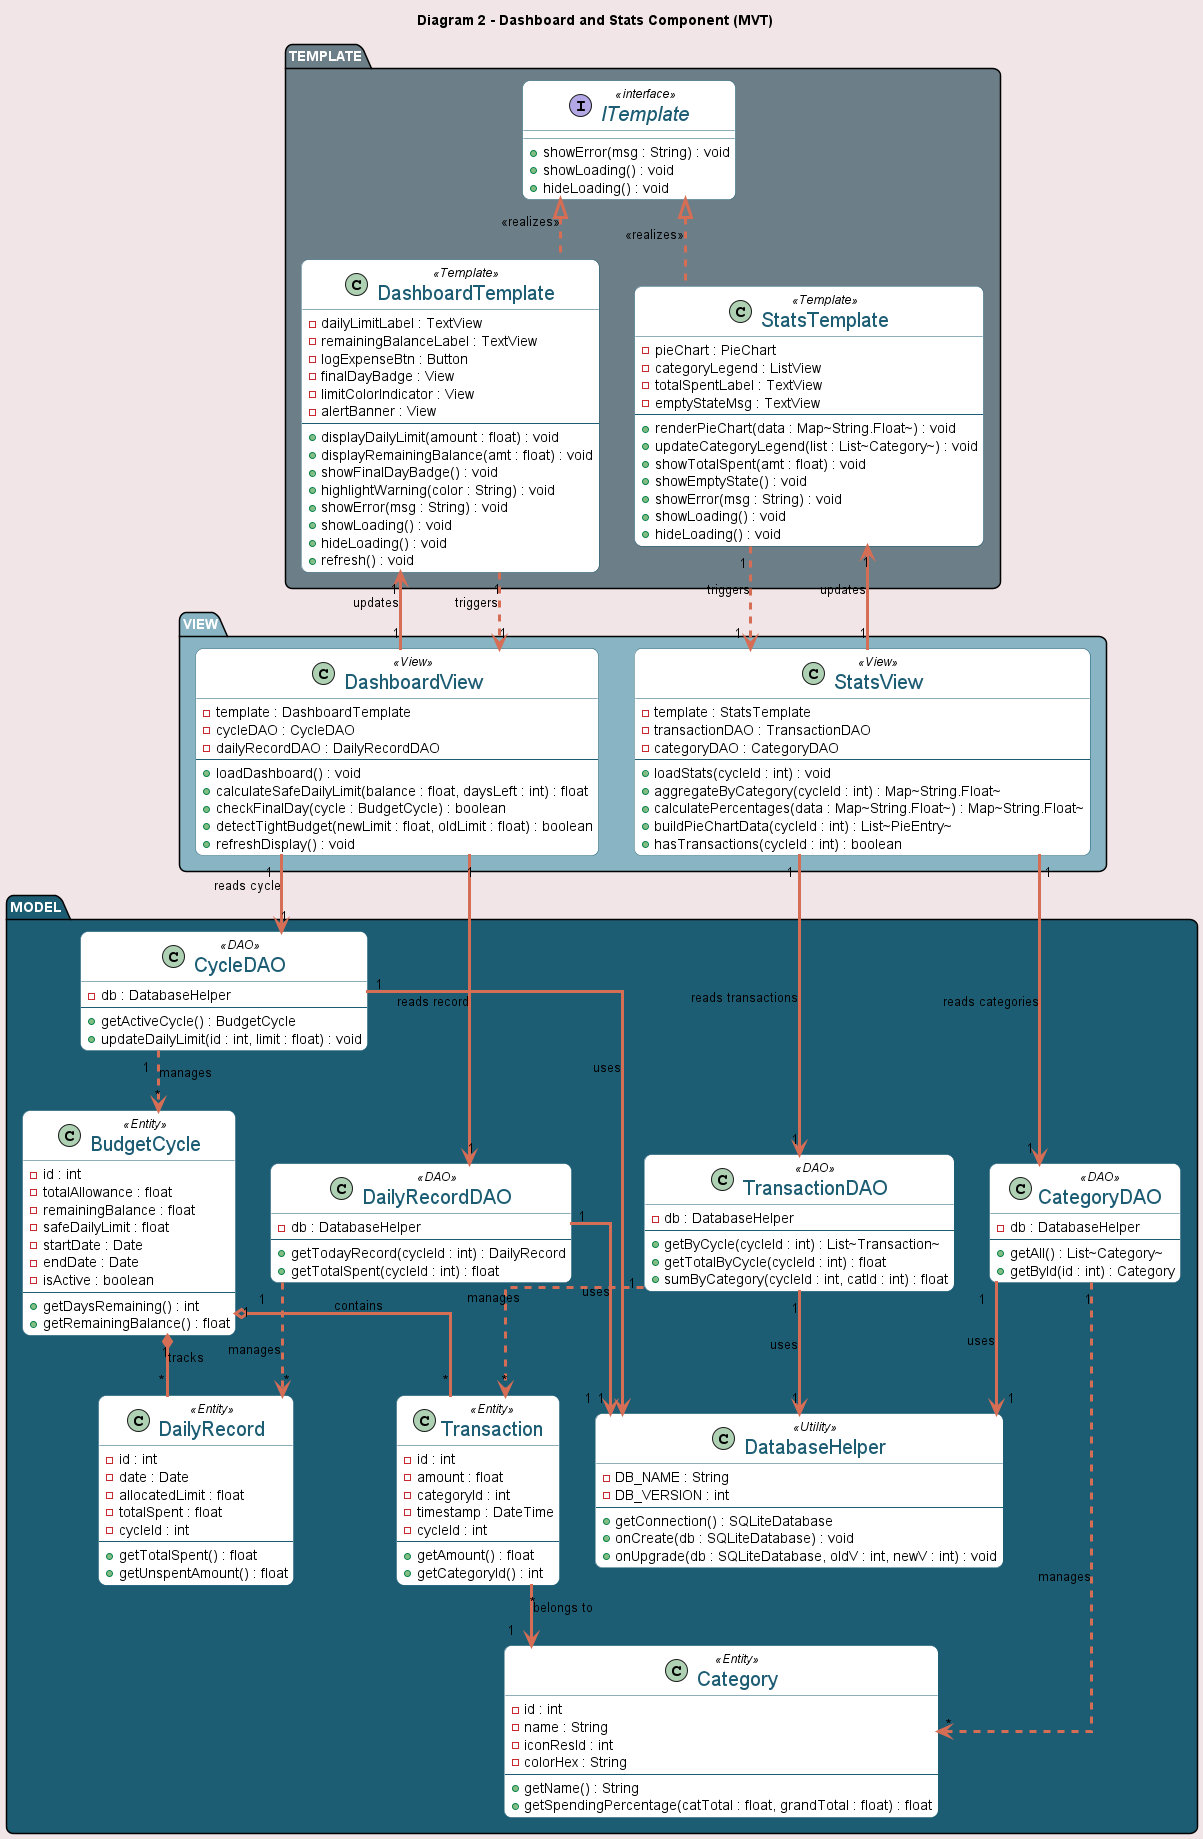

The diagram above was rendered by PlantUML. Its source (embedded in the PNG):
@startuml Diagram2_DashboardStats_MVT
allow_mixing
top to bottom direction
skinparam linetype ortho
skinparam shadowing false
skinparam roundcorner 15
skinparam packageBackgroundColor #1D5D74
skinparam packageFontColor #FFFFFF
skinparam classBorderColor #1D5D74
skinparam classArrowColor #D66D55
skinparam ArrowThickness 3
skinparam ClassFontSize 20
skinparam classBackgroundColor #FFFFFF
skinparam BackgroundColor #F1E5E8
skinparam classFontColor #1D5D74

title Diagram 2 - Dashboard and Stats Component (MVT)

package "MODEL" #1D5D74 {

  class DatabaseHelper <<Utility>> {
    - DB_NAME : String
    - DB_VERSION : int
    --
    + getConnection() : SQLiteDatabase
    + onCreate(db : SQLiteDatabase) : void
    + onUpgrade(db : SQLiteDatabase, oldV : int, newV : int) : void
  }

  class CycleDAO <<DAO>> {
    - db : DatabaseHelper
    --
    + getActiveCycle() : BudgetCycle
    + updateDailyLimit(id : int, limit : float) : void
  }

  class TransactionDAO <<DAO>> {
    - db : DatabaseHelper
    --
    + getByCycle(cycleId : int) : List~Transaction~
    + getTotalByCycle(cycleId : int) : float
    + sumByCategory(cycleId : int, catId : int) : float
  }

  class CategoryDAO <<DAO>> {
    - db : DatabaseHelper
    --
    + getAll() : List~Category~
    + getById(id : int) : Category
  }

  class DailyRecordDAO <<DAO>> {
    - db : DatabaseHelper
    --
    + getTodayRecord(cycleId : int) : DailyRecord
    + getTotalSpent(cycleId : int) : float
  }

  class BudgetCycle <<Entity>> {
    - id : int
    - totalAllowance : float
    - remainingBalance : float
    - safeDailyLimit : float
    - startDate : Date
    - endDate : Date
    - isActive : boolean
    --
    + getDaysRemaining() : int
    + getRemainingBalance() : float
  }

  class Transaction <<Entity>> {
    - id : int
    - amount : float
    - categoryId : int
    - timestamp : DateTime
    - cycleId : int
    --
    + getAmount() : float
    + getCategoryId() : int
  }

  class Category <<Entity>> {
    - id : int
    - name : String
    - iconResId : int
    - colorHex : String
    --
    + getName() : String
    + getSpendingPercentage(catTotal : float, grandTotal : float) : float
  }

  class DailyRecord <<Entity>> {
    - id : int
    - date : Date
    - allocatedLimit : float
    - totalSpent : float
    - cycleId : int
    --
    + getTotalSpent() : float
    + getUnspentAmount() : float
  }

  CycleDAO "1" --> "1" DatabaseHelper : "uses"
  TransactionDAO "1" --> "1" DatabaseHelper : "uses"
  CategoryDAO "1" --> "1" DatabaseHelper : "uses"
  DailyRecordDAO "1" --> "1" DatabaseHelper : "uses"

  CycleDAO "1" ..> "*" BudgetCycle : "manages"
  TransactionDAO "1" ..> "*" Transaction : "manages"
  CategoryDAO "1" ..> "*" Category : "manages"
  DailyRecordDAO "1" ..> "*" DailyRecord : "manages"

  BudgetCycle "1" *-- "*" DailyRecord : "tracks"
  BudgetCycle "1" o-- "*" Transaction : "contains"
  Transaction "*" --> "1" Category : "belongs to"
}

package "VIEW" #88b4c3 {

  class DashboardView <<View>> {
    - template : DashboardTemplate
    - cycleDAO : CycleDAO
    - dailyRecordDAO : DailyRecordDAO
    --
    + loadDashboard() : void
    + calculateSafeDailyLimit(balance : float, daysLeft : int) : float
    + checkFinalDay(cycle : BudgetCycle) : boolean
    + detectTightBudget(newLimit : float, oldLimit : float) : boolean
    + refreshDisplay() : void
  }

  class StatsView <<View>> {
    - template : StatsTemplate
    - transactionDAO : TransactionDAO
    - categoryDAO : CategoryDAO
    --
    + loadStats(cycleId : int) : void
    + aggregateByCategory(cycleId : int) : Map~String.Float~
    + calculatePercentages(data : Map~String.Float~) : Map~String.Float~
    + buildPieChartData(cycleId : int) : List~PieEntry~
    + hasTransactions(cycleId : int) : boolean
  }
}

package "TEMPLATE" #6c7e87 {

  interface ITemplate <<interface>> {
    + showError(msg : String) : void
    + showLoading() : void
    + hideLoading() : void
  }

  class DashboardTemplate <<Template>> {
    - dailyLimitLabel : TextView
    - remainingBalanceLabel : TextView
    - logExpenseBtn : Button
    - finalDayBadge : View
    - limitColorIndicator : View
    - alertBanner : View
    --
    + displayDailyLimit(amount : float) : void
    + displayRemainingBalance(amt : float) : void
    + showFinalDayBadge() : void
    + highlightWarning(color : String) : void
    + showError(msg : String) : void
    + showLoading() : void
    + hideLoading() : void
    + refresh() : void
  }

  class StatsTemplate <<Template>> {
    - pieChart : PieChart
    - categoryLegend : ListView
    - totalSpentLabel : TextView
    - emptyStateMsg : TextView
    --
    + renderPieChart(data : Map~String.Float~) : void
    + updateCategoryLegend(list : List~Category~) : void
    + showTotalSpent(amt : float) : void
    + showEmptyState() : void
    + showError(msg : String) : void
    + showLoading() : void
    + hideLoading() : void
  }

  ITemplate <|.. DashboardTemplate : <<realizes>>
  ITemplate <|.. StatsTemplate : <<realizes>>
}

' TEMPLATE -> VIEW (user interaction triggers View)
DashboardTemplate "1" ..> "1" DashboardView : "triggers"
StatsTemplate "1" ..> "1" StatsView : "triggers"

' VIEW -> TEMPLATE (View updates Template)
DashboardView "1" --> "1" DashboardTemplate : "updates"
StatsView "1" --> "1" StatsTemplate : "updates"

' VIEW -> DAO (View interacts with Model)
DashboardView "1" --> "1" CycleDAO : "reads cycle"
DashboardView "1" --> "1" DailyRecordDAO : "reads record"
StatsView "1" --> "1" TransactionDAO : "reads transactions"
StatsView "1" --> "1" CategoryDAO : "reads categories"

@enduml